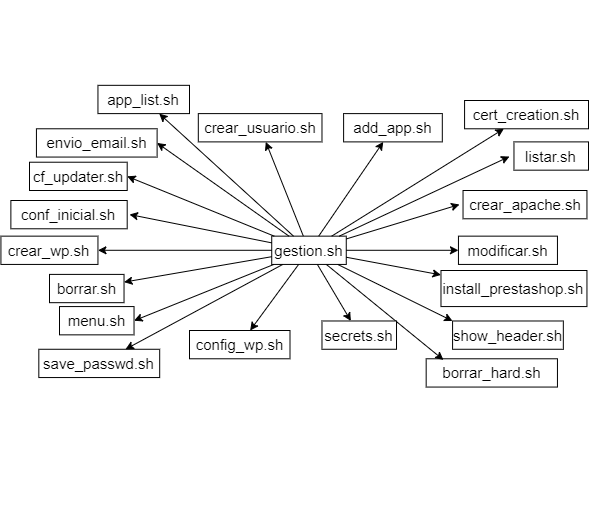

The diagram above was exported from draw.io. Its source (the exported page's mxGraphModel, read from the mxfile embedded in the PNG):
<mxGraphModel dx="1278" dy="529" grid="1" gridSize="10" guides="1" tooltips="1" connect="1" arrows="1" fold="1" page="1" pageScale="1.5" pageWidth="1169" pageHeight="826" background="none" math="0" shadow="0">
  <root>
    <mxCell id="0" style=";html=1;" />
    <mxCell id="1" style=";html=1;" parent="0" />
    <mxCell id="DQT_EPwNMwjKvSyEu-Vk-184" value="" style="group" parent="1" vertex="1" connectable="0">
      <mxGeometry x="140" width="559" height="509" as="geometry" />
    </mxCell>
    <mxCell id="DQT_EPwNMwjKvSyEu-Vk-145" value="gestion.sh" style="whiteSpace=wrap;html=1;fontSize=15;strokeColor=default;container=1;" parent="DQT_EPwNMwjKvSyEu-Vk-184" vertex="1">
      <mxGeometry x="242.23333333333332" y="235.64814814814812" width="74.53333333333333" height="28.277777777777775" as="geometry" />
    </mxCell>
    <mxCell id="DQT_EPwNMwjKvSyEu-Vk-146" value="add_app.sh" style="whiteSpace=wrap;html=1;fontSize=15;strokeColor=default;" parent="DQT_EPwNMwjKvSyEu-Vk-184" vertex="1">
      <mxGeometry x="314.11" y="113.11" width="98.7" height="28.28" as="geometry" />
    </mxCell>
    <mxCell id="DQT_EPwNMwjKvSyEu-Vk-147" value="" style="rounded=0;fontSize=15;" parent="DQT_EPwNMwjKvSyEu-Vk-184" source="DQT_EPwNMwjKvSyEu-Vk-145" target="DQT_EPwNMwjKvSyEu-Vk-146" edge="1">
      <mxGeometry x="-0.9316666666666666" y="-0.9425925925925925" as="geometry" />
    </mxCell>
    <mxCell id="DQT_EPwNMwjKvSyEu-Vk-148" value="app_list.sh" style="whiteSpace=wrap;html=1;fontSize=15;strokeColor=default;" parent="DQT_EPwNMwjKvSyEu-Vk-184" vertex="1">
      <mxGeometry x="68.45" y="84.83" width="91.55" height="28.28" as="geometry" />
    </mxCell>
    <mxCell id="DQT_EPwNMwjKvSyEu-Vk-149" value="" style="rounded=0;fontSize=15;" parent="DQT_EPwNMwjKvSyEu-Vk-184" source="DQT_EPwNMwjKvSyEu-Vk-145" target="DQT_EPwNMwjKvSyEu-Vk-148" edge="1">
      <mxGeometry x="-0.9316666666666666" y="-0.9425925925925925" as="geometry" />
    </mxCell>
    <mxCell id="DQT_EPwNMwjKvSyEu-Vk-150" value="borrar.sh" style="whiteSpace=wrap;html=1;fontSize=15;strokeColor=default;" parent="DQT_EPwNMwjKvSyEu-Vk-184" vertex="1">
      <mxGeometry x="20" y="273.9" width="74.53333333333333" height="28.277777777777775" as="geometry" />
    </mxCell>
    <mxCell id="DQT_EPwNMwjKvSyEu-Vk-151" value="" style="rounded=0;fontSize=15;" parent="DQT_EPwNMwjKvSyEu-Vk-184" source="DQT_EPwNMwjKvSyEu-Vk-145" target="DQT_EPwNMwjKvSyEu-Vk-150" edge="1">
      <mxGeometry x="-0.9316666666666666" y="-0.9425925925925925" as="geometry" />
    </mxCell>
    <mxCell id="DQT_EPwNMwjKvSyEu-Vk-152" value="borrar_hard.sh" style="whiteSpace=wrap;html=1;fontSize=15;strokeColor=default;" parent="DQT_EPwNMwjKvSyEu-Vk-184" vertex="1">
      <mxGeometry x="396.67" y="358.28000000000003" width="131.28" height="28.28" as="geometry" />
    </mxCell>
    <mxCell id="DQT_EPwNMwjKvSyEu-Vk-153" value="" style="rounded=0;fontSize=15;entryX=0.132;entryY=0.042;entryDx=0;entryDy=0;entryPerimeter=0;" parent="DQT_EPwNMwjKvSyEu-Vk-184" source="DQT_EPwNMwjKvSyEu-Vk-145" target="DQT_EPwNMwjKvSyEu-Vk-152" edge="1">
      <mxGeometry x="-0.9316666666666666" y="-0.9425925925925925" as="geometry" />
    </mxCell>
    <mxCell id="DQT_EPwNMwjKvSyEu-Vk-154" value="cert_creation.sh" style="whiteSpace=wrap;html=1;fontSize=15;strokeColor=default;" parent="DQT_EPwNMwjKvSyEu-Vk-184" vertex="1">
      <mxGeometry x="435.08" y="100" width="123.92" height="28.28" as="geometry" />
    </mxCell>
    <mxCell id="DQT_EPwNMwjKvSyEu-Vk-155" value="" style="rounded=0;fontSize=15;" parent="DQT_EPwNMwjKvSyEu-Vk-184" source="DQT_EPwNMwjKvSyEu-Vk-145" target="DQT_EPwNMwjKvSyEu-Vk-154" edge="1">
      <mxGeometry x="-0.9316666666666666" y="-0.9425925925925925" as="geometry" />
    </mxCell>
    <mxCell id="DQT_EPwNMwjKvSyEu-Vk-158" value="conf_inicial.sh" style="whiteSpace=wrap;html=1;fontSize=15;strokeColor=default;" parent="DQT_EPwNMwjKvSyEu-Vk-184" vertex="1">
      <mxGeometry x="-18.630000000000006" y="200" width="116.33" height="28.28" as="geometry" />
    </mxCell>
    <mxCell id="DQT_EPwNMwjKvSyEu-Vk-159" value="" style="rounded=0;fontSize=15;" parent="DQT_EPwNMwjKvSyEu-Vk-184" source="DQT_EPwNMwjKvSyEu-Vk-145" edge="1">
      <mxGeometry x="-0.9316666666666666" y="-0.9425925925925925" as="geometry">
        <mxPoint x="100" y="214" as="targetPoint" />
      </mxGeometry>
    </mxCell>
    <mxCell id="DQT_EPwNMwjKvSyEu-Vk-160" value="config_wp.sh" style="whiteSpace=wrap;html=1;fontSize=15;strokeColor=default;" parent="DQT_EPwNMwjKvSyEu-Vk-184" vertex="1">
      <mxGeometry x="160" y="330" width="100.5" height="28.28" as="geometry" />
    </mxCell>
    <mxCell id="DQT_EPwNMwjKvSyEu-Vk-161" value="" style="rounded=0;fontSize=15;" parent="DQT_EPwNMwjKvSyEu-Vk-184" source="DQT_EPwNMwjKvSyEu-Vk-145" target="DQT_EPwNMwjKvSyEu-Vk-160" edge="1">
      <mxGeometry x="-0.9316666666666666" y="-0.9425925925925925" as="geometry" />
    </mxCell>
    <mxCell id="DQT_EPwNMwjKvSyEu-Vk-164" value="crear_usuario.sh" style="whiteSpace=wrap;html=1;fontSize=15;strokeColor=default;" parent="DQT_EPwNMwjKvSyEu-Vk-184" vertex="1">
      <mxGeometry x="168.81" y="113.11" width="123.67" height="28.28" as="geometry" />
    </mxCell>
    <mxCell id="DQT_EPwNMwjKvSyEu-Vk-165" value="" style="rounded=0;fontSize=15;" parent="DQT_EPwNMwjKvSyEu-Vk-184" source="DQT_EPwNMwjKvSyEu-Vk-145" target="DQT_EPwNMwjKvSyEu-Vk-164" edge="1">
      <mxGeometry x="-0.9316666666666666" y="-0.9425925925925925" as="geometry" />
    </mxCell>
    <mxCell id="DQT_EPwNMwjKvSyEu-Vk-168" value="envio_email.sh" style="whiteSpace=wrap;html=1;fontSize=15;strokeColor=default;" parent="DQT_EPwNMwjKvSyEu-Vk-184" vertex="1">
      <mxGeometry x="6.93" y="128.27999999999997" width="120.68" height="28.28" as="geometry" />
    </mxCell>
    <mxCell id="DQT_EPwNMwjKvSyEu-Vk-169" value="" style="rounded=0;fontSize=15;entryX=1;entryY=0.5;entryDx=0;entryDy=0;" parent="DQT_EPwNMwjKvSyEu-Vk-184" source="DQT_EPwNMwjKvSyEu-Vk-145" target="DQT_EPwNMwjKvSyEu-Vk-168" edge="1">
      <mxGeometry x="-0.9316666666666666" y="-0.9425925925925925" as="geometry" />
    </mxCell>
    <mxCell id="DQT_EPwNMwjKvSyEu-Vk-170" value="install_prestashop.sh" style="whiteSpace=wrap;html=1;fontSize=15;strokeColor=default;" parent="DQT_EPwNMwjKvSyEu-Vk-184" vertex="1">
      <mxGeometry x="411.47999999999996" y="270" width="145.97" height="36.07" as="geometry" />
    </mxCell>
    <mxCell id="DQT_EPwNMwjKvSyEu-Vk-171" value="" style="rounded=0;fontSize=15;" parent="DQT_EPwNMwjKvSyEu-Vk-184" source="DQT_EPwNMwjKvSyEu-Vk-145" target="DQT_EPwNMwjKvSyEu-Vk-170" edge="1">
      <mxGeometry x="-0.9316666666666666" y="-0.9425925925925925" as="geometry" />
    </mxCell>
    <mxCell id="DQT_EPwNMwjKvSyEu-Vk-172" value="listar.sh" style="whiteSpace=wrap;html=1;fontSize=15;strokeColor=default;" parent="DQT_EPwNMwjKvSyEu-Vk-184" vertex="1">
      <mxGeometry x="484.46999999999997" y="141.38888888888889" width="74.53333333333333" height="28.277777777777775" as="geometry" />
    </mxCell>
    <mxCell id="DQT_EPwNMwjKvSyEu-Vk-173" value="" style="rounded=0;fontSize=15;" parent="DQT_EPwNMwjKvSyEu-Vk-184" source="DQT_EPwNMwjKvSyEu-Vk-145" edge="1">
      <mxGeometry x="-0.9316666666666666" y="-0.9425925925925925" as="geometry">
        <mxPoint x="480" y="156" as="targetPoint" />
      </mxGeometry>
    </mxCell>
    <mxCell id="DQT_EPwNMwjKvSyEu-Vk-174" value="menu.sh" style="whiteSpace=wrap;html=1;fontSize=15;strokeColor=default;" parent="DQT_EPwNMwjKvSyEu-Vk-184" vertex="1">
      <mxGeometry x="30.00333333333333" y="306.06925925925924" width="74.53333333333333" height="28.277777777777775" as="geometry" />
    </mxCell>
    <mxCell id="DQT_EPwNMwjKvSyEu-Vk-175" value="" style="rounded=0;fontSize=15;entryX=1;entryY=0.5;entryDx=0;entryDy=0;" parent="DQT_EPwNMwjKvSyEu-Vk-184" source="DQT_EPwNMwjKvSyEu-Vk-145" target="DQT_EPwNMwjKvSyEu-Vk-174" edge="1">
      <mxGeometry x="-0.9316666666666666" y="-0.9425925925925925" as="geometry" />
    </mxCell>
    <mxCell id="DQT_EPwNMwjKvSyEu-Vk-176" value="modificar.sh" style="whiteSpace=wrap;html=1;fontSize=15;strokeColor=default;" parent="DQT_EPwNMwjKvSyEu-Vk-184" vertex="1">
      <mxGeometry x="428.95" y="235.65" width="99" height="28.28" as="geometry" />
    </mxCell>
    <mxCell id="DQT_EPwNMwjKvSyEu-Vk-177" value="" style="rounded=0;fontSize=15;" parent="DQT_EPwNMwjKvSyEu-Vk-184" source="DQT_EPwNMwjKvSyEu-Vk-145" target="DQT_EPwNMwjKvSyEu-Vk-176" edge="1">
      <mxGeometry x="-0.9316666666666666" y="-0.9425925925925925" as="geometry" />
    </mxCell>
    <mxCell id="DQT_EPwNMwjKvSyEu-Vk-178" value="save_passwd.sh" style="whiteSpace=wrap;html=1;fontSize=15;strokeColor=default;" parent="DQT_EPwNMwjKvSyEu-Vk-184" vertex="1">
      <mxGeometry x="9.319999999999993" y="348.77000000000004" width="120.87" height="28.28" as="geometry" />
    </mxCell>
    <mxCell id="DQT_EPwNMwjKvSyEu-Vk-179" value="" style="rounded=0;fontSize=15;" parent="DQT_EPwNMwjKvSyEu-Vk-184" source="DQT_EPwNMwjKvSyEu-Vk-145" target="DQT_EPwNMwjKvSyEu-Vk-178" edge="1">
      <mxGeometry x="-0.9316666666666666" y="-0.9425925925925925" as="geometry" />
    </mxCell>
    <mxCell id="DQT_EPwNMwjKvSyEu-Vk-180" value="secrets.sh" style="whiteSpace=wrap;html=1;fontSize=15;strokeColor=default;" parent="DQT_EPwNMwjKvSyEu-Vk-184" vertex="1">
      <mxGeometry x="292.48" y="320.48222222222216" width="74.53333333333333" height="28.277777777777775" as="geometry" />
    </mxCell>
    <mxCell id="DQT_EPwNMwjKvSyEu-Vk-181" value="" style="rounded=0;fontSize=15;" parent="DQT_EPwNMwjKvSyEu-Vk-184" source="DQT_EPwNMwjKvSyEu-Vk-145" target="DQT_EPwNMwjKvSyEu-Vk-180" edge="1">
      <mxGeometry x="-0.9316666666666666" y="-0.9425925925925925" as="geometry" />
    </mxCell>
    <mxCell id="DQT_EPwNMwjKvSyEu-Vk-182" value="show_header.sh" style="whiteSpace=wrap;html=1;fontSize=15;strokeColor=default;" parent="DQT_EPwNMwjKvSyEu-Vk-184" vertex="1">
      <mxGeometry x="423.08" y="320.49" width="110.75" height="28.28" as="geometry" />
    </mxCell>
    <mxCell id="DQT_EPwNMwjKvSyEu-Vk-183" value="" style="rounded=0;fontSize=15;entryX=0;entryY=0;entryDx=0;entryDy=0;" parent="DQT_EPwNMwjKvSyEu-Vk-184" source="DQT_EPwNMwjKvSyEu-Vk-145" target="DQT_EPwNMwjKvSyEu-Vk-182" edge="1">
      <mxGeometry x="-0.9316666666666666" y="-0.9425925925925925" as="geometry" />
    </mxCell>
    <mxCell id="DQT_EPwNMwjKvSyEu-Vk-162" value="crear_apache.sh" style="whiteSpace=wrap;html=1;fontSize=15;strokeColor=default;" parent="DQT_EPwNMwjKvSyEu-Vk-184" vertex="1">
      <mxGeometry x="433.53" y="190" width="123.92" height="28.28" as="geometry" />
    </mxCell>
    <mxCell id="DQT_EPwNMwjKvSyEu-Vk-163" value="" style="rounded=0;fontSize=15;" parent="DQT_EPwNMwjKvSyEu-Vk-184" source="DQT_EPwNMwjKvSyEu-Vk-145" edge="1">
      <mxGeometry x="-0.9316666666666649" y="-0.9425925925925931" as="geometry">
        <mxPoint x="430" y="204" as="targetPoint" />
      </mxGeometry>
    </mxCell>
    <mxCell id="DQT_EPwNMwjKvSyEu-Vk-166" value="crear_wp.sh" style="whiteSpace=wrap;html=1;fontSize=15;strokeColor=default;" parent="DQT_EPwNMwjKvSyEu-Vk-184" vertex="1">
      <mxGeometry x="-28.569999999999993" y="235.64999999999998" width="97.02" height="28.28" as="geometry" />
    </mxCell>
    <mxCell id="DQT_EPwNMwjKvSyEu-Vk-167" value="" style="rounded=0;fontSize=15;" parent="DQT_EPwNMwjKvSyEu-Vk-184" source="DQT_EPwNMwjKvSyEu-Vk-145" target="DQT_EPwNMwjKvSyEu-Vk-166" edge="1">
      <mxGeometry x="9.068333333333328" y="-10.942592592592593" as="geometry" />
    </mxCell>
    <mxCell id="DQT_EPwNMwjKvSyEu-Vk-156" value="cf_updater.sh" style="whiteSpace=wrap;html=1;fontSize=15;strokeColor=default;" parent="DQT_EPwNMwjKvSyEu-Vk-184" vertex="1">
      <mxGeometry y="161.72" width="97.7" height="28.28" as="geometry" />
    </mxCell>
    <mxCell id="DQT_EPwNMwjKvSyEu-Vk-157" value="" style="rounded=0;fontSize=15;entryX=1;entryY=0.5;entryDx=0;entryDy=0;" parent="DQT_EPwNMwjKvSyEu-Vk-184" source="DQT_EPwNMwjKvSyEu-Vk-145" target="DQT_EPwNMwjKvSyEu-Vk-156" edge="1">
      <mxGeometry x="9.068333333333328" y="-10.942592592592593" as="geometry" />
    </mxCell>
  </root>
</mxGraphModel>